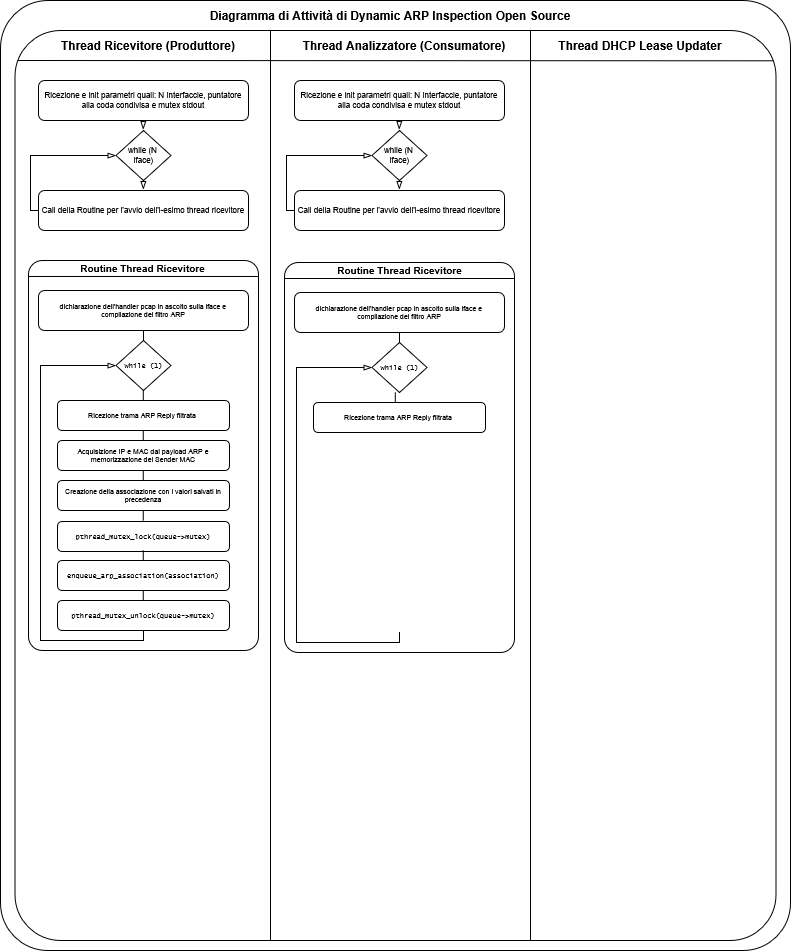

The diagram above was exported from draw.io. Its source (the exported page's mxGraphModel, read from the mxfile embedded in the PNG):
<mxGraphModel dx="892" dy="570" grid="1" gridSize="10" guides="1" tooltips="1" connect="1" arrows="1" fold="1" page="1" pageScale="1" pageWidth="827" pageHeight="1169" math="0" shadow="0">
  <root>
    <mxCell id="0" />
    <mxCell id="1" parent="0" />
    <mxCell id="8EK0IHLVPSLvkf03s7CJ-27" value="" style="rounded=1;whiteSpace=wrap;html=1;fillColor=none;arcSize=6;" parent="1" vertex="1">
      <mxGeometry x="24.5" y="40" width="761" height="910" as="geometry" />
    </mxCell>
    <mxCell id="8EK0IHLVPSLvkf03s7CJ-26" value="" style="rounded=1;whiteSpace=wrap;html=1;fillColor=none;arcSize=6;" parent="1" vertex="1">
      <mxGeometry x="10" y="10" width="790" height="950" as="geometry" />
    </mxCell>
    <mxCell id="o97krgrNTZm-l_cl9KJX-17" value="" style="rounded=1;whiteSpace=wrap;html=1;fillColor=none;arcSize=6;" vertex="1" parent="1">
      <mxGeometry x="38" y="270" width="230" height="390" as="geometry" />
    </mxCell>
    <mxCell id="8EK0IHLVPSLvkf03s7CJ-23" value="" style="endArrow=none;html=1;rounded=0;" parent="1" edge="1">
      <mxGeometry width="50" height="50" relative="1" as="geometry">
        <mxPoint x="540" y="950" as="sourcePoint" />
        <mxPoint x="540" y="40" as="targetPoint" />
      </mxGeometry>
    </mxCell>
    <mxCell id="8EK0IHLVPSLvkf03s7CJ-24" value="" style="endArrow=none;html=1;rounded=0;" parent="1" edge="1">
      <mxGeometry width="50" height="50" relative="1" as="geometry">
        <mxPoint x="280" y="950" as="sourcePoint" />
        <mxPoint x="280" y="40" as="targetPoint" />
      </mxGeometry>
    </mxCell>
    <mxCell id="o97krgrNTZm-l_cl9KJX-1" value="" style="endArrow=none;html=1;rounded=0;entryX=0.949;entryY=0.074;entryDx=0;entryDy=0;entryPerimeter=0;" edge="1" parent="1">
      <mxGeometry width="50" height="50" relative="1" as="geometry">
        <mxPoint x="27.25" y="70" as="sourcePoint" />
        <mxPoint x="782.7499999999998" y="70.29999999999995" as="targetPoint" />
      </mxGeometry>
    </mxCell>
    <mxCell id="o97krgrNTZm-l_cl9KJX-2" value="Thread Ricevitore (Produttore)" style="text;html=1;whiteSpace=wrap;strokeColor=none;fillColor=none;align=center;verticalAlign=middle;rounded=0;fontStyle=1" vertex="1" parent="1">
      <mxGeometry x="48" y="40" width="220" height="30" as="geometry" />
    </mxCell>
    <mxCell id="o97krgrNTZm-l_cl9KJX-3" value="Thread Analizzatore (Consumatore)" style="text;html=1;whiteSpace=wrap;strokeColor=none;fillColor=none;align=center;verticalAlign=middle;rounded=0;fontStyle=1" vertex="1" parent="1">
      <mxGeometry x="304" y="40" width="220" height="30" as="geometry" />
    </mxCell>
    <mxCell id="o97krgrNTZm-l_cl9KJX-4" value="Thread DHCP Lease Updater" style="text;html=1;whiteSpace=wrap;strokeColor=none;fillColor=none;align=center;verticalAlign=middle;rounded=0;fontStyle=1" vertex="1" parent="1">
      <mxGeometry x="540" y="40" width="220" height="30" as="geometry" />
    </mxCell>
    <mxCell id="o97krgrNTZm-l_cl9KJX-5" value="Diagramma di Attività di Dynamic ARP Inspection Open Source" style="text;html=1;whiteSpace=wrap;strokeColor=none;fillColor=none;align=center;verticalAlign=middle;rounded=0;fontStyle=1" vertex="1" parent="1">
      <mxGeometry x="205" y="10" width="390" height="30" as="geometry" />
    </mxCell>
    <mxCell id="o97krgrNTZm-l_cl9KJX-7" value="Ricezione e init parametri quali: N Interfaccie, puntatore alla coda condivisa e mutex stdout" style="rounded=1;whiteSpace=wrap;html=1;fontSize=8;" vertex="1" parent="1">
      <mxGeometry x="48" y="90" width="210" height="40" as="geometry" />
    </mxCell>
    <mxCell id="o97krgrNTZm-l_cl9KJX-9" value="while (N&amp;nbsp;&lt;br&gt;iface)" style="rhombus;whiteSpace=wrap;html=1;fontSize=8;" vertex="1" parent="1">
      <mxGeometry x="125.5" y="140" width="55" height="50" as="geometry" />
    </mxCell>
    <mxCell id="o97krgrNTZm-l_cl9KJX-10" value="&lt;div&gt;Call della Routine per l'avvio dell'i-esimo thread ricevitore&lt;/div&gt;" style="rounded=1;whiteSpace=wrap;html=1;fontSize=8;" vertex="1" parent="1">
      <mxGeometry x="48" y="200" width="210" height="40" as="geometry" />
    </mxCell>
    <mxCell id="o97krgrNTZm-l_cl9KJX-14" value="" style="endArrow=blockThin;html=1;rounded=0;entryX=0.5;entryY=0;entryDx=0;entryDy=0;exitX=0.501;exitY=1.018;exitDx=0;exitDy=0;exitPerimeter=0;strokeWidth=1;endFill=0;" edge="1" parent="1">
      <mxGeometry width="50" height="50" relative="1" as="geometry">
        <mxPoint x="152.97000000000003" y="130" as="sourcePoint" />
        <mxPoint x="152.76" y="139.28" as="targetPoint" />
      </mxGeometry>
    </mxCell>
    <mxCell id="o97krgrNTZm-l_cl9KJX-15" value="" style="endArrow=blockThin;html=1;rounded=0;entryX=0.5;entryY=0;entryDx=0;entryDy=0;exitX=0.501;exitY=1.018;exitDx=0;exitDy=0;exitPerimeter=0;strokeWidth=1;endFill=0;" edge="1" parent="1">
      <mxGeometry width="50" height="50" relative="1" as="geometry">
        <mxPoint x="152.76000000000002" y="190" as="sourcePoint" />
        <mxPoint x="152.76000000000002" y="199" as="targetPoint" />
      </mxGeometry>
    </mxCell>
    <mxCell id="o97krgrNTZm-l_cl9KJX-16" value="" style="endArrow=blockThin;html=1;rounded=0;exitX=0;exitY=0.5;exitDx=0;exitDy=0;strokeWidth=1;endFill=0;entryX=0;entryY=0.5;entryDx=0;entryDy=0;" edge="1" parent="1" source="o97krgrNTZm-l_cl9KJX-10" target="o97krgrNTZm-l_cl9KJX-9">
      <mxGeometry width="50" height="50" relative="1" as="geometry">
        <mxPoint x="110" y="170" as="sourcePoint" />
        <mxPoint x="124" y="166" as="targetPoint" />
        <Array as="points">
          <mxPoint x="40" y="220" />
          <mxPoint x="40" y="165" />
        </Array>
      </mxGeometry>
    </mxCell>
    <mxCell id="o97krgrNTZm-l_cl9KJX-20" value="Routine Thread Ricevitore" style="text;html=1;whiteSpace=wrap;strokeColor=none;fillColor=none;align=center;verticalAlign=middle;rounded=0;fontSize=10;fontStyle=1" vertex="1" parent="1">
      <mxGeometry x="43.5" y="268" width="219" height="20" as="geometry" />
    </mxCell>
    <mxCell id="o97krgrNTZm-l_cl9KJX-21" value="" style="endArrow=none;html=1;rounded=0;exitX=0;exitY=0.041;exitDx=0;exitDy=0;entryX=1.002;entryY=0.041;entryDx=0;entryDy=0;exitPerimeter=0;entryPerimeter=0;" edge="1" parent="1" source="o97krgrNTZm-l_cl9KJX-17" target="o97krgrNTZm-l_cl9KJX-17">
      <mxGeometry width="50" height="50" relative="1" as="geometry">
        <mxPoint x="41.21999999999997" y="296.15999999999997" as="sourcePoint" />
        <mxPoint x="264.54999999999995" y="296.15999999999997" as="targetPoint" />
      </mxGeometry>
    </mxCell>
    <mxCell id="o97krgrNTZm-l_cl9KJX-27" value="dichiarazione dell'handler pcap in ascolto sulla iface e compilazione del filtro ARP" style="rounded=1;whiteSpace=wrap;html=1;fontSize=7;" vertex="1" parent="1">
      <mxGeometry x="48" y="300" width="210" height="40" as="geometry" />
    </mxCell>
    <mxCell id="o97krgrNTZm-l_cl9KJX-28" value="&lt;font face=&quot;Lucida Console&quot;&gt;while (1)&lt;/font&gt;" style="rhombus;whiteSpace=wrap;html=1;fontSize=7;" vertex="1" parent="1">
      <mxGeometry x="125.5" y="350" width="55" height="50" as="geometry" />
    </mxCell>
    <mxCell id="o97krgrNTZm-l_cl9KJX-29" value="Ricezione trama ARP Reply filtrata&amp;nbsp;" style="rounded=1;whiteSpace=wrap;html=1;fontSize=7;" vertex="1" parent="1">
      <mxGeometry x="67" y="410" width="172" height="30" as="geometry" />
    </mxCell>
    <mxCell id="o97krgrNTZm-l_cl9KJX-30" value="Acquisizione IP e MAC dal payload ARP e memorizzazione del Sender MAC" style="rounded=1;whiteSpace=wrap;html=1;fontSize=7;" vertex="1" parent="1">
      <mxGeometry x="67" y="450" width="172" height="30" as="geometry" />
    </mxCell>
    <mxCell id="o97krgrNTZm-l_cl9KJX-31" value="Creazione della associazione con i valori salvati in precedenza" style="rounded=1;whiteSpace=wrap;html=1;fontSize=7;" vertex="1" parent="1">
      <mxGeometry x="67" y="490" width="172" height="30" as="geometry" />
    </mxCell>
    <mxCell id="o97krgrNTZm-l_cl9KJX-32" value="&lt;font face=&quot;Lucida Console&quot;&gt;pthread_mutex_lock(queue-&amp;gt;mutex)&lt;/font&gt;" style="rounded=1;whiteSpace=wrap;html=1;fontSize=7;" vertex="1" parent="1">
      <mxGeometry x="67" y="531" width="172" height="30" as="geometry" />
    </mxCell>
    <mxCell id="o97krgrNTZm-l_cl9KJX-33" value="&lt;font face=&quot;Lucida Console&quot;&gt;pthread_mutex_unlock(queue-&amp;gt;mutex)&lt;/font&gt;" style="rounded=1;whiteSpace=wrap;html=1;fontSize=7;" vertex="1" parent="1">
      <mxGeometry x="67" y="610" width="172" height="30" as="geometry" />
    </mxCell>
    <mxCell id="o97krgrNTZm-l_cl9KJX-35" value="&lt;font face=&quot;Lucida Console&quot;&gt;enqueue_arp_association(association)&lt;/font&gt;" style="rounded=1;whiteSpace=wrap;html=1;fontSize=7;" vertex="1" parent="1">
      <mxGeometry x="67" y="570" width="172" height="30" as="geometry" />
    </mxCell>
    <mxCell id="o97krgrNTZm-l_cl9KJX-36" value="" style="endArrow=none;html=1;rounded=0;entryX=0.5;entryY=1;entryDx=0;entryDy=0;exitX=0.5;exitY=0;exitDx=0;exitDy=0;" edge="1" parent="1" source="o97krgrNTZm-l_cl9KJX-28" target="o97krgrNTZm-l_cl9KJX-27">
      <mxGeometry width="50" height="50" relative="1" as="geometry">
        <mxPoint x="170" y="430" as="sourcePoint" />
        <mxPoint x="220" y="380" as="targetPoint" />
      </mxGeometry>
    </mxCell>
    <mxCell id="o97krgrNTZm-l_cl9KJX-37" value="" style="endArrow=none;html=1;rounded=0;entryX=0.5;entryY=1;entryDx=0;entryDy=0;exitX=0.5;exitY=0;exitDx=0;exitDy=0;" edge="1" parent="1">
      <mxGeometry width="50" height="50" relative="1" as="geometry">
        <mxPoint x="152.79" y="410" as="sourcePoint" />
        <mxPoint x="152.79" y="400" as="targetPoint" />
      </mxGeometry>
    </mxCell>
    <mxCell id="o97krgrNTZm-l_cl9KJX-38" value="" style="endArrow=none;html=1;rounded=0;entryX=0.5;entryY=1;entryDx=0;entryDy=0;exitX=0.5;exitY=0;exitDx=0;exitDy=0;" edge="1" parent="1">
      <mxGeometry width="50" height="50" relative="1" as="geometry">
        <mxPoint x="152.76" y="490" as="sourcePoint" />
        <mxPoint x="152.76" y="480" as="targetPoint" />
      </mxGeometry>
    </mxCell>
    <mxCell id="o97krgrNTZm-l_cl9KJX-39" value="" style="endArrow=none;html=1;rounded=0;entryX=0.5;entryY=1;entryDx=0;entryDy=0;exitX=0.5;exitY=0;exitDx=0;exitDy=0;" edge="1" parent="1">
      <mxGeometry width="50" height="50" relative="1" as="geometry">
        <mxPoint x="152.76" y="450" as="sourcePoint" />
        <mxPoint x="152.76" y="440" as="targetPoint" />
      </mxGeometry>
    </mxCell>
    <mxCell id="o97krgrNTZm-l_cl9KJX-41" value="" style="endArrow=none;html=1;rounded=0;entryX=0.5;entryY=1;entryDx=0;entryDy=0;exitX=0.5;exitY=0;exitDx=0;exitDy=0;" edge="1" parent="1">
      <mxGeometry width="50" height="50" relative="1" as="geometry">
        <mxPoint x="152.76" y="610" as="sourcePoint" />
        <mxPoint x="152.76" y="600" as="targetPoint" />
      </mxGeometry>
    </mxCell>
    <mxCell id="o97krgrNTZm-l_cl9KJX-42" value="" style="endArrow=none;html=1;rounded=0;entryX=0.5;entryY=1;entryDx=0;entryDy=0;exitX=0.5;exitY=0;exitDx=0;exitDy=0;" edge="1" parent="1">
      <mxGeometry width="50" height="50" relative="1" as="geometry">
        <mxPoint x="152.76" y="570" as="sourcePoint" />
        <mxPoint x="152.76" y="560" as="targetPoint" />
      </mxGeometry>
    </mxCell>
    <mxCell id="o97krgrNTZm-l_cl9KJX-43" value="" style="endArrow=none;html=1;rounded=0;entryX=0.5;entryY=1;entryDx=0;entryDy=0;exitX=0.5;exitY=0;exitDx=0;exitDy=0;" edge="1" parent="1">
      <mxGeometry width="50" height="50" relative="1" as="geometry">
        <mxPoint x="152.76" y="530" as="sourcePoint" />
        <mxPoint x="152.76" y="520" as="targetPoint" />
      </mxGeometry>
    </mxCell>
    <mxCell id="o97krgrNTZm-l_cl9KJX-45" value="" style="endArrow=blockThin;html=1;rounded=0;exitX=0.5;exitY=1;exitDx=0;exitDy=0;strokeWidth=1;endFill=0;entryX=0;entryY=0.5;entryDx=0;entryDy=0;" edge="1" parent="1" source="o97krgrNTZm-l_cl9KJX-33" target="o97krgrNTZm-l_cl9KJX-28">
      <mxGeometry width="50" height="50" relative="1" as="geometry">
        <mxPoint x="118" y="735" as="sourcePoint" />
        <mxPoint x="196" y="680" as="targetPoint" />
        <Array as="points">
          <mxPoint x="153" y="650" />
          <mxPoint x="50" y="650" />
          <mxPoint x="50" y="375" />
        </Array>
      </mxGeometry>
    </mxCell>
    <mxCell id="o97krgrNTZm-l_cl9KJX-47" value="" style="rounded=1;whiteSpace=wrap;html=1;fillColor=none;arcSize=6;" vertex="1" parent="1">
      <mxGeometry x="294" y="272" width="230" height="390" as="geometry" />
    </mxCell>
    <mxCell id="o97krgrNTZm-l_cl9KJX-48" value="Routine Thread Ricevitore" style="text;html=1;whiteSpace=wrap;strokeColor=none;fillColor=none;align=center;verticalAlign=middle;rounded=0;fontSize=10;fontStyle=1" vertex="1" parent="1">
      <mxGeometry x="299.5" y="270" width="219" height="20" as="geometry" />
    </mxCell>
    <mxCell id="o97krgrNTZm-l_cl9KJX-49" value="dichiarazione dell'handler pcap in ascolto sulla iface e compilazione del filtro ARP" style="rounded=1;whiteSpace=wrap;html=1;fontSize=7;" vertex="1" parent="1">
      <mxGeometry x="304" y="302" width="210" height="40" as="geometry" />
    </mxCell>
    <mxCell id="o97krgrNTZm-l_cl9KJX-50" value="&lt;font face=&quot;Lucida Console&quot;&gt;while (1)&lt;/font&gt;" style="rhombus;whiteSpace=wrap;html=1;fontSize=7;" vertex="1" parent="1">
      <mxGeometry x="381.5" y="352" width="55" height="50" as="geometry" />
    </mxCell>
    <mxCell id="o97krgrNTZm-l_cl9KJX-51" value="Ricezione trama ARP Reply filtrata&amp;nbsp;" style="rounded=1;whiteSpace=wrap;html=1;fontSize=7;" vertex="1" parent="1">
      <mxGeometry x="323" y="412" width="172" height="30" as="geometry" />
    </mxCell>
    <mxCell id="o97krgrNTZm-l_cl9KJX-52" value="" style="endArrow=none;html=1;rounded=0;entryX=0.5;entryY=1;entryDx=0;entryDy=0;exitX=0.5;exitY=0;exitDx=0;exitDy=0;" edge="1" parent="1" source="o97krgrNTZm-l_cl9KJX-50" target="o97krgrNTZm-l_cl9KJX-49">
      <mxGeometry width="50" height="50" relative="1" as="geometry">
        <mxPoint x="422" y="432" as="sourcePoint" />
        <mxPoint x="472" y="382" as="targetPoint" />
      </mxGeometry>
    </mxCell>
    <mxCell id="o97krgrNTZm-l_cl9KJX-53" value="" style="endArrow=none;html=1;rounded=0;entryX=0.5;entryY=1;entryDx=0;entryDy=0;exitX=0.5;exitY=0;exitDx=0;exitDy=0;" edge="1" parent="1">
      <mxGeometry width="50" height="50" relative="1" as="geometry">
        <mxPoint x="404.78999999999996" y="412" as="sourcePoint" />
        <mxPoint x="404.78999999999996" y="402" as="targetPoint" />
      </mxGeometry>
    </mxCell>
    <mxCell id="o97krgrNTZm-l_cl9KJX-54" value="" style="endArrow=blockThin;html=1;rounded=0;exitX=0.5;exitY=1;exitDx=0;exitDy=0;strokeWidth=1;endFill=0;entryX=0;entryY=0.5;entryDx=0;entryDy=0;" edge="1" parent="1" target="o97krgrNTZm-l_cl9KJX-50">
      <mxGeometry width="50" height="50" relative="1" as="geometry">
        <mxPoint x="409" y="642" as="sourcePoint" />
        <mxPoint x="452" y="682" as="targetPoint" />
        <Array as="points">
          <mxPoint x="409" y="652" />
          <mxPoint x="306" y="652" />
          <mxPoint x="306" y="377" />
        </Array>
      </mxGeometry>
    </mxCell>
    <mxCell id="o97krgrNTZm-l_cl9KJX-55" value="" style="endArrow=none;html=1;rounded=0;exitX=0;exitY=0.041;exitDx=0;exitDy=0;entryX=1.002;entryY=0.041;entryDx=0;entryDy=0;exitPerimeter=0;entryPerimeter=0;" edge="1" parent="1">
      <mxGeometry width="50" height="50" relative="1" as="geometry">
        <mxPoint x="294" y="288" as="sourcePoint" />
        <mxPoint x="524" y="288" as="targetPoint" />
      </mxGeometry>
    </mxCell>
    <mxCell id="o97krgrNTZm-l_cl9KJX-56" value="Ricezione e init parametri quali: N Interfaccie, puntatore alla coda condivisa e mutex stdout" style="rounded=1;whiteSpace=wrap;html=1;fontSize=8;" vertex="1" parent="1">
      <mxGeometry x="304" y="90" width="210" height="40" as="geometry" />
    </mxCell>
    <mxCell id="o97krgrNTZm-l_cl9KJX-57" value="while (N&amp;nbsp;&lt;br&gt;iface)" style="rhombus;whiteSpace=wrap;html=1;fontSize=8;" vertex="1" parent="1">
      <mxGeometry x="381.5" y="140" width="55" height="50" as="geometry" />
    </mxCell>
    <mxCell id="o97krgrNTZm-l_cl9KJX-58" value="&lt;div&gt;Call della Routine per l'avvio dell'i-esimo thread ricevitore&lt;/div&gt;" style="rounded=1;whiteSpace=wrap;html=1;fontSize=8;" vertex="1" parent="1">
      <mxGeometry x="304" y="200" width="210" height="40" as="geometry" />
    </mxCell>
    <mxCell id="o97krgrNTZm-l_cl9KJX-59" value="" style="endArrow=blockThin;html=1;rounded=0;entryX=0.5;entryY=0;entryDx=0;entryDy=0;exitX=0.501;exitY=1.018;exitDx=0;exitDy=0;exitPerimeter=0;strokeWidth=1;endFill=0;" edge="1" parent="1">
      <mxGeometry width="50" height="50" relative="1" as="geometry">
        <mxPoint x="408.97" y="130" as="sourcePoint" />
        <mxPoint x="408.76" y="139.27999999999997" as="targetPoint" />
      </mxGeometry>
    </mxCell>
    <mxCell id="o97krgrNTZm-l_cl9KJX-60" value="" style="endArrow=blockThin;html=1;rounded=0;entryX=0.5;entryY=0;entryDx=0;entryDy=0;exitX=0.501;exitY=1.018;exitDx=0;exitDy=0;exitPerimeter=0;strokeWidth=1;endFill=0;" edge="1" parent="1">
      <mxGeometry width="50" height="50" relative="1" as="geometry">
        <mxPoint x="408.76" y="190" as="sourcePoint" />
        <mxPoint x="408.76" y="199" as="targetPoint" />
      </mxGeometry>
    </mxCell>
    <mxCell id="o97krgrNTZm-l_cl9KJX-61" value="" style="endArrow=blockThin;html=1;rounded=0;exitX=0;exitY=0.5;exitDx=0;exitDy=0;strokeWidth=1;endFill=0;entryX=0;entryY=0.5;entryDx=0;entryDy=0;" edge="1" parent="1" source="o97krgrNTZm-l_cl9KJX-58" target="o97krgrNTZm-l_cl9KJX-57">
      <mxGeometry width="50" height="50" relative="1" as="geometry">
        <mxPoint x="366" y="170" as="sourcePoint" />
        <mxPoint x="380" y="166" as="targetPoint" />
        <Array as="points">
          <mxPoint x="296" y="220" />
          <mxPoint x="296" y="165" />
        </Array>
      </mxGeometry>
    </mxCell>
  </root>
</mxGraphModel>